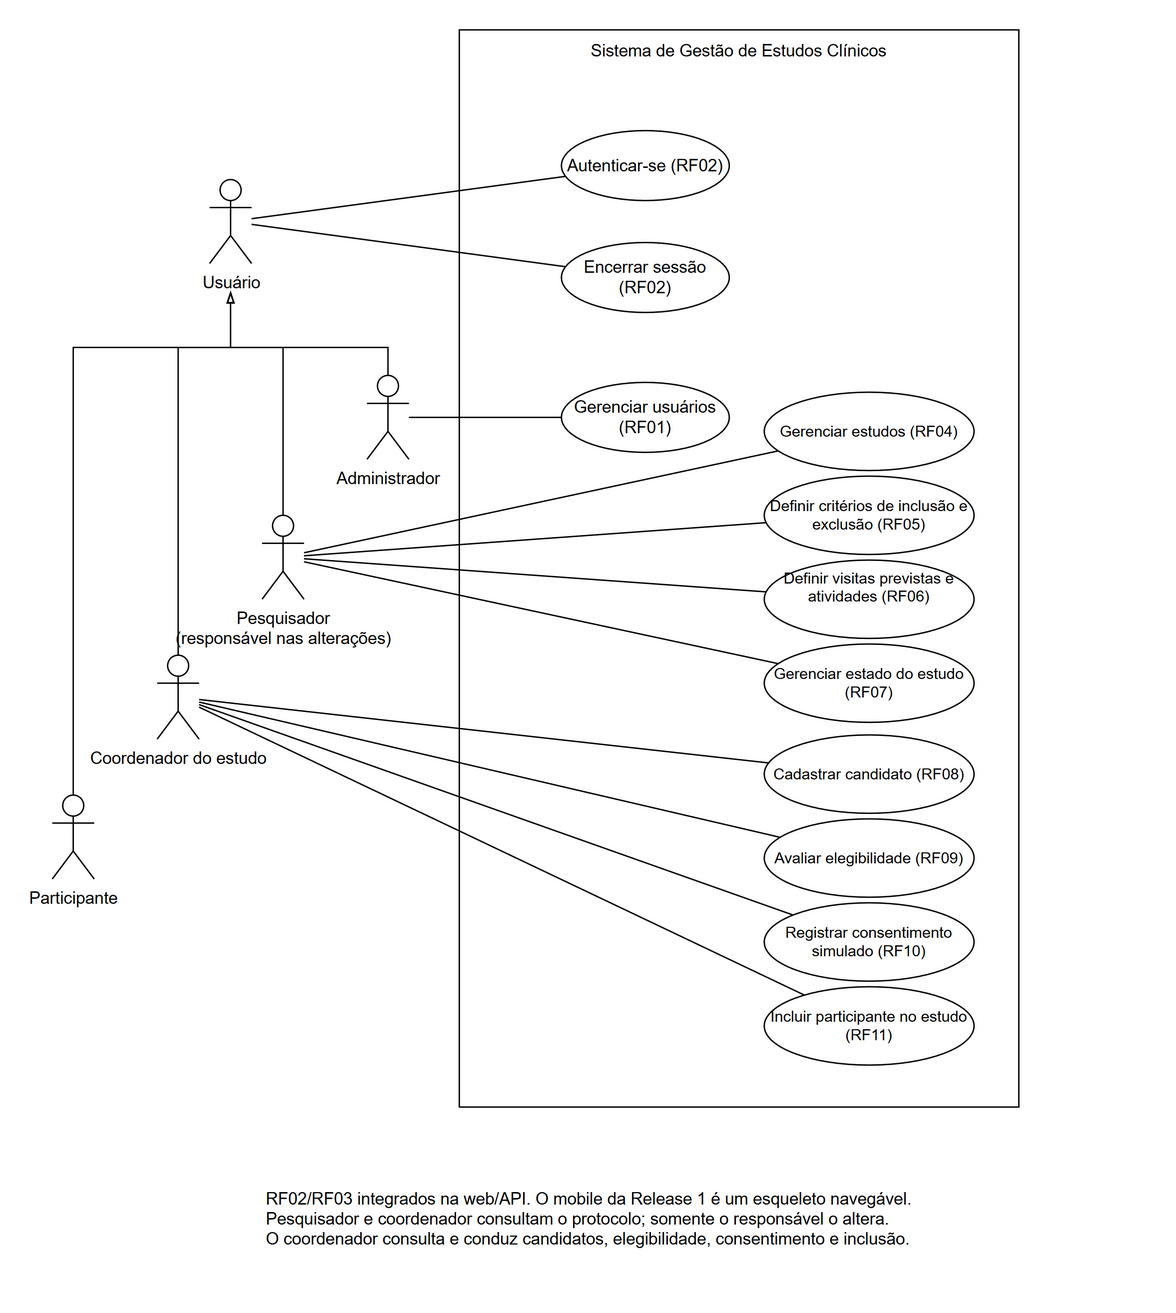

The diagram above was exported from draw.io. Its source (the exported page's mxGraphModel, read from the mxfile embedded in the PNG):
<mxGraphModel dx="587" dy="848" grid="1" gridSize="10" guides="1" tooltips="1" connect="1" arrows="1" fold="1" page="1" pageScale="1" pageWidth="827" pageHeight="1280" math="0" shadow="0">
  <root>
    <mxCell id="0" />
    <mxCell id="1" parent="0" />
    <mxCell id="gbHQEmi1ReF-uiulEzzD-68" parent="1" style="rounded=0;whiteSpace=wrap;html=1;fillColor=none;" value="" vertex="1">
      <mxGeometry height="770" width="400" x="1210" y="180" as="geometry" />
    </mxCell>
    <mxCell id="gbHQEmi1ReF-uiulEzzD-50" edge="1" parent="1" source="gbHQEmi1ReF-uiulEzzD-1" style="rounded=0;orthogonalLoop=1;jettySize=auto;html=1;endArrow=none;endFill=0;" target="gbHQEmi1ReF-uiulEzzD-46">
      <mxGeometry relative="1" as="geometry" />
    </mxCell>
    <mxCell id="gbHQEmi1ReF-uiulEzzD-51" edge="1" parent="1" source="gbHQEmi1ReF-uiulEzzD-1" style="rounded=0;orthogonalLoop=1;jettySize=auto;html=1;endArrow=none;endFill=0;" target="gbHQEmi1ReF-uiulEzzD-47">
      <mxGeometry relative="1" as="geometry" />
    </mxCell>
    <mxCell id="gbHQEmi1ReF-uiulEzzD-1" parent="1" style="shape=umlActor;verticalLabelPosition=bottom;verticalAlign=top;html=1;" value="Usuário" vertex="1">
      <mxGeometry height="60" width="30" x="1031.5" y="287" as="geometry" />
    </mxCell>
    <mxCell id="gbHQEmi1ReF-uiulEzzD-52" edge="1" parent="1" source="gbHQEmi1ReF-uiulEzzD-2" style="rounded=0;orthogonalLoop=1;jettySize=auto;html=1;endArrow=none;endFill=0;" target="gbHQEmi1ReF-uiulEzzD-48">
      <mxGeometry relative="1" as="geometry" />
    </mxCell>
    <mxCell id="gbHQEmi1ReF-uiulEzzD-2" parent="1" style="shape=umlActor;verticalLabelPosition=bottom;verticalAlign=top;html=1;" value="Administrador" vertex="1">
      <mxGeometry height="60" width="30" x="1144" y="427" as="geometry" />
    </mxCell>
    <mxCell id="gbHQEmi1ReF-uiulEzzD-45" edge="1" parent="1" source="gbHQEmi1ReF-uiulEzzD-3" style="edgeStyle=orthogonalEdgeStyle;rounded=0;orthogonalLoop=1;jettySize=auto;html=1;endArrow=blockThin;endFill=0;">
      <mxGeometry relative="1" as="geometry">
        <Array as="points">
          <mxPoint x="934" y="407" />
          <mxPoint x="1046.5" y="407" />
        </Array>
        <mxPoint x="1046.5" y="367" as="targetPoint" />
      </mxGeometry>
    </mxCell>
    <mxCell id="gbHQEmi1ReF-uiulEzzD-3" parent="1" style="shape=umlActor;verticalLabelPosition=bottom;verticalAlign=top;html=1;" value="Participante" vertex="1">
      <mxGeometry height="60" width="30" x="919" y="727" as="geometry" />
    </mxCell>
    <mxCell id="gbHQEmi1ReF-uiulEzzD-61" edge="1" parent="1" source="gbHQEmi1ReF-uiulEzzD-4" style="rounded=0;orthogonalLoop=1;jettySize=auto;html=1;endArrow=none;endFill=0;" target="gbHQEmi1ReF-uiulEzzD-60">
      <mxGeometry relative="1" as="geometry" />
    </mxCell>
    <mxCell id="gbHQEmi1ReF-uiulEzzD-64" edge="1" parent="1" source="gbHQEmi1ReF-uiulEzzD-4" style="rounded=0;orthogonalLoop=1;jettySize=auto;html=1;endArrow=none;endFill=0;" target="gbHQEmi1ReF-uiulEzzD-62">
      <mxGeometry relative="1" as="geometry" />
    </mxCell>
    <mxCell id="gbHQEmi1ReF-uiulEzzD-65" edge="1" parent="1" source="gbHQEmi1ReF-uiulEzzD-4" style="rounded=0;orthogonalLoop=1;jettySize=auto;html=1;endArrow=none;endFill=0;" target="gbHQEmi1ReF-uiulEzzD-63">
      <mxGeometry relative="1" x="0.0007" as="geometry" />
    </mxCell>
    <mxCell id="gbHQEmi1ReF-uiulEzzD-67" edge="1" parent="1" source="gbHQEmi1ReF-uiulEzzD-4" style="rounded=0;orthogonalLoop=1;jettySize=auto;html=1;endArrow=none;endFill=0;" target="gbHQEmi1ReF-uiulEzzD-66">
      <mxGeometry relative="1" as="geometry" />
    </mxCell>
    <mxCell id="gbHQEmi1ReF-uiulEzzD-4" parent="1" style="shape=umlActor;verticalLabelPosition=bottom;verticalAlign=top;html=1;" value="Coordenador do estudo" vertex="1">
      <mxGeometry height="60" width="30" x="994" y="627" as="geometry" />
    </mxCell>
    <mxCell id="gbHQEmi1ReF-uiulEzzD-53" edge="1" parent="1" source="gbHQEmi1ReF-uiulEzzD-5" style="rounded=0;orthogonalLoop=1;jettySize=auto;html=1;endArrow=none;endFill=0;" target="gbHQEmi1ReF-uiulEzzD-49">
      <mxGeometry relative="1" as="geometry" />
    </mxCell>
    <mxCell id="gbHQEmi1ReF-uiulEzzD-56" edge="1" parent="1" source="gbHQEmi1ReF-uiulEzzD-5" style="rounded=0;orthogonalLoop=1;jettySize=auto;html=1;endArrow=none;endFill=0;" target="gbHQEmi1ReF-uiulEzzD-54">
      <mxGeometry relative="1" as="geometry" />
    </mxCell>
    <mxCell id="gbHQEmi1ReF-uiulEzzD-57" edge="1" parent="1" source="gbHQEmi1ReF-uiulEzzD-5" style="rounded=0;orthogonalLoop=1;jettySize=auto;html=1;endArrow=none;endFill=0;" target="gbHQEmi1ReF-uiulEzzD-55">
      <mxGeometry relative="1" as="geometry" />
    </mxCell>
    <mxCell id="gbHQEmi1ReF-uiulEzzD-59" edge="1" parent="1" source="gbHQEmi1ReF-uiulEzzD-5" style="rounded=0;orthogonalLoop=1;jettySize=auto;html=1;endArrow=none;endFill=0;" target="gbHQEmi1ReF-uiulEzzD-58">
      <mxGeometry relative="1" as="geometry" />
    </mxCell>
    <mxCell id="gbHQEmi1ReF-uiulEzzD-5" parent="1" style="shape=umlActor;verticalLabelPosition=bottom;verticalAlign=top;html=1;" value="Pesquisador&lt;br/&gt;(responsável nas alterações)" vertex="1">
      <mxGeometry height="60" width="30" x="1069" y="527" as="geometry" />
    </mxCell>
    <mxCell id="gbHQEmi1ReF-uiulEzzD-39" edge="1" parent="1" source="gbHQEmi1ReF-uiulEzzD-2" style="edgeStyle=orthogonalEdgeStyle;rounded=0;orthogonalLoop=1;jettySize=auto;html=1;endArrow=blockThin;endFill=0;">
      <mxGeometry relative="1" x="0.113" as="geometry">
        <Array as="points">
          <mxPoint x="1159" y="407" />
          <mxPoint x="1046.5" y="407" />
        </Array>
        <mxPoint x="1046.5" y="367" as="targetPoint" />
      </mxGeometry>
    </mxCell>
    <mxCell id="gbHQEmi1ReF-uiulEzzD-41" edge="1" parent="1" source="gbHQEmi1ReF-uiulEzzD-4" style="edgeStyle=orthogonalEdgeStyle;rounded=0;orthogonalLoop=1;jettySize=auto;html=1;endArrow=blockThin;endFill=0;">
      <mxGeometry relative="1" x="0.116" as="geometry">
        <Array as="points">
          <mxPoint x="1009" y="407" />
          <mxPoint x="1046.5" y="407" />
        </Array>
        <mxPoint x="1046.5" y="367" as="targetPoint" />
      </mxGeometry>
    </mxCell>
    <mxCell id="gbHQEmi1ReF-uiulEzzD-40" edge="1" parent="1" source="gbHQEmi1ReF-uiulEzzD-5" style="edgeStyle=orthogonalEdgeStyle;rounded=0;orthogonalLoop=1;jettySize=auto;html=1;endArrow=blockThin;endFill=0;">
      <mxGeometry relative="1" x="0.1038" as="geometry">
        <Array as="points">
          <mxPoint x="1084" y="407" />
          <mxPoint x="1046.5" y="407" />
        </Array>
        <mxPoint x="1046.5" y="367" as="targetPoint" />
      </mxGeometry>
    </mxCell>
    <mxCell id="gbHQEmi1ReF-uiulEzzD-46" parent="1" style="ellipse;whiteSpace=wrap;html=1;fontSize=12;" value="Autenticar-se (RF02)" vertex="1">
      <mxGeometry height="50" width="120" x="1283" y="252" as="geometry" />
    </mxCell>
    <mxCell id="gbHQEmi1ReF-uiulEzzD-47" parent="1" style="ellipse;whiteSpace=wrap;html=1;fontSize=12;" value="Encerrar sessão (RF02)" vertex="1">
      <mxGeometry height="50" width="120" x="1283" y="332" as="geometry" />
    </mxCell>
    <mxCell id="gbHQEmi1ReF-uiulEzzD-48" parent="1" style="ellipse;whiteSpace=wrap;html=1;fontSize=12;" value="Gerenciar usuários (RF01)" vertex="1">
      <mxGeometry height="50" width="120" x="1283" y="432" as="geometry" />
    </mxCell>
    <mxCell id="gbHQEmi1ReF-uiulEzzD-49" parent="1" style="ellipse;whiteSpace=wrap;html=1;fontSize=12;fontSize=11;" value="Gerenciar estudos (RF04)" vertex="1">
      <mxGeometry height="56" width="150" x="1428" y="439.0" as="geometry" />
    </mxCell>
    <mxCell id="gbHQEmi1ReF-uiulEzzD-54" parent="1" style="ellipse;whiteSpace=wrap;html=1;fontSize=12;fontSize=11;" value="Definir critérios de inclusão e exclusão (RF05)" vertex="1">
      <mxGeometry height="56" width="150" x="1428" y="499.0" as="geometry" />
    </mxCell>
    <mxCell id="gbHQEmi1ReF-uiulEzzD-55" parent="1" style="ellipse;whiteSpace=wrap;html=1;verticalAlign=top;fontSize=12;fontSize=11;" value="Definir visitas previstas e atividades (RF06)" vertex="1">
      <mxGeometry height="56" width="150" x="1428" y="559.0" as="geometry" />
    </mxCell>
    <mxCell id="gbHQEmi1ReF-uiulEzzD-58" parent="1" style="ellipse;whiteSpace=wrap;html=1;fontSize=12;fontSize=11;" value="Gerenciar estado do estudo (RF07)" vertex="1">
      <mxGeometry height="56" width="150" x="1428" y="619.0" as="geometry" />
    </mxCell>
    <mxCell id="gbHQEmi1ReF-uiulEzzD-60" parent="1" style="ellipse;whiteSpace=wrap;html=1;fontSize=12;fontSize=11;" value="Cadastrar candidato (RF08)" vertex="1">
      <mxGeometry height="56" width="150" x="1428" y="684.0" as="geometry" />
    </mxCell>
    <mxCell id="gbHQEmi1ReF-uiulEzzD-62" parent="1" style="ellipse;whiteSpace=wrap;html=1;fontSize=12;fontSize=11;" value="Avaliar elegibilidade (RF09)" vertex="1">
      <mxGeometry height="56" width="150" x="1428" y="744.0" as="geometry" />
    </mxCell>
    <mxCell id="gbHQEmi1ReF-uiulEzzD-63" parent="1" style="ellipse;whiteSpace=wrap;html=1;fontSize=12;fontSize=11;" value="Registrar consentimento simulado (RF10)" vertex="1">
      <mxGeometry height="56" width="150" x="1428" y="804.0" as="geometry" />
    </mxCell>
    <mxCell id="gbHQEmi1ReF-uiulEzzD-66" parent="1" style="ellipse;whiteSpace=wrap;html=1;fontSize=12;fontSize=11;" value="Incluir participante no estudo (RF11)" vertex="1">
      <mxGeometry height="56" width="150" x="1428" y="864.0" as="geometry" />
    </mxCell>
    <mxCell id="gbHQEmi1ReF-uiulEzzD-69" parent="1" style="text;html=1;whiteSpace=wrap;strokeColor=none;fillColor=none;align=center;verticalAlign=middle;rounded=0;" value="Sistema de Gestão de Estudos Clínicos" vertex="1">
      <mxGeometry height="30" width="400" x="1210" y="180" as="geometry" />
    </mxCell>
    <mxCell id="release1-mobile-scope" value="RF02/RF03 integrados na web/API. O mobile da Release 1 é um esqueleto navegável.&lt;br/&gt;Pesquisador e coordenador consultam o protocolo; somente o responsável o altera.&lt;br/&gt;O coordenador consulta e conduz candidatos, elegibilidade, consentimento e inclusão." style="text;html=1;whiteSpace=wrap;align=left;verticalAlign=middle;fontColor=#000000;fontSize=15;fontSize=12;" vertex="1" parent="1">
      <mxGeometry x="1070" y="985" width="630" height="90" as="geometry" />
    </mxCell>
  </root>
</mxGraphModel>